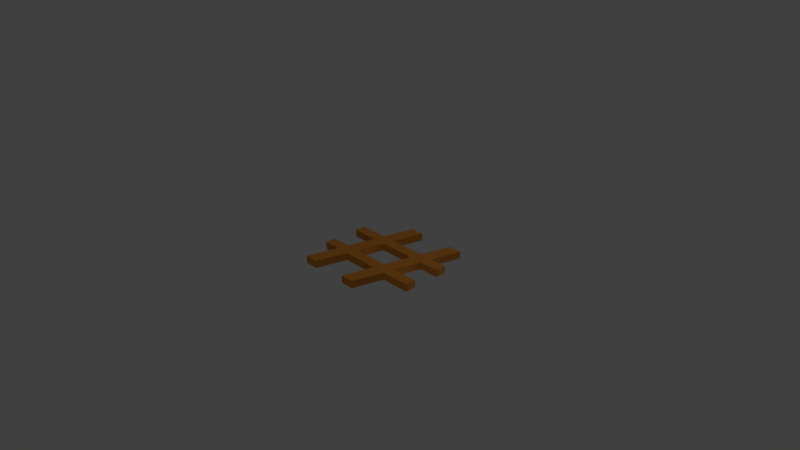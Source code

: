 # Source: hashtag.blend  (saved by Blender 2.79.0; exported with 4.5.12 LTS)
import bpy
from mathutils import Matrix  # noqa: F401  (used for matrix-valued properties, if any)

bpy.ops.wm.read_factory_settings(use_empty=True)
scene = bpy.context.scene
scene.name = 'Scene'

# ---- collections
col_collection_1 = bpy.data.collections.new('Collection 1'); scene.collection.children.link(col_collection_1)

# ---- materials (node trees are filled in below, after node groups)
mat_material_001 = bpy.data.materials.new('Material.001')
mat_material_001.alpha_threshold = 0.0
mat_material_001.use_transparent_shadow = False
mat_material_001.diffuse_color = (0.8, 0.3085, 0.04656, 1.0)
mat_material_001.roughness = 0.5

# ---- material node trees

# ---- world
world_world = bpy.data.worlds.new('World'); scene.world = world_world
world_world.color = (0.05088, 0.05088, 0.05088)
world_world.use_sun_shadow = False
world_world.sun_shadow_jitter_overblur = 0.0
world_world.cycles.sampling_method = 'MANUAL'

# ---- cameras
cam_camera = bpy.data.cameras.new('Camera')
cam_camera.clip_end = 100.0
cam_camera.lens = 35.0
cam_camera.sensor_width = 32.0
cam_camera.sensor_height = 18.0
cam_camera.ortho_scale = 7.314
cam_camera.dof.focus_distance = 0.0
cam_camera.dof.aperture_fstop = 128.0

# ---- lights
light_lamp = bpy.data.lights.new('Lamp', 'POINT')
light_lamp.transmission_factor = 0.0
light_lamp.cutoff_distance = 30.0
light_lamp.energy = 100.0
light_lamp.shadow_buffer_clip_start = 1.001
light_lamp.shadow_soft_size = 0.1
light_lamp.shadow_maximum_resolution = 0.006
light_lamp.use_absolute_resolution = True

# ---- curves / text
txt_text = bpy.data.curves.new('Text', 'FONT')
txt_text.dimensions = '2D'
txt_text.body = '#'
txt_text.materials.append(mat_material_001)
txt_text.use_path_clamp = True
txt_text.bevel_resolution = 0
txt_text.extrude = 0.02
txt_text.offset_x = -0.2164
txt_text.offset_y = -0.2321

# ---- objects
ob_text = bpy.data.objects.new('Text', txt_text)
ob_lamp = bpy.data.objects.new('Lamp', light_lamp)
ob_camera = bpy.data.objects.new('Camera', cam_camera)

# ---- transforms, parenting, visibility, modifiers, constraints
ob_text.location = (0.0, 0.0, 0.0)
ob_text.scale = (2.593, 2.154, 2.5)
ob_text.lineart.crease_threshold = 0.0
ob_lamp.location = (4.076, 1.005, 5.904)
ob_lamp.rotation_euler = (0.6503, 0.05522, 1.866)
ob_lamp.lock_rotations_4d = False
ob_lamp.empty_display_type = 'ARROWS'
ob_lamp.color = (0.0, 0.0, 0.0, 0.0)
ob_lamp.lineart.crease_threshold = 0.0
ob_camera.location = (7.481, -6.508, 5.344)
ob_camera.rotation_euler = (1.109, 0.0, 0.8149)
ob_camera.lock_rotations_4d = False
ob_camera.empty_display_type = 'ARROWS'
ob_camera.color = (0.0, 0.0, 0.0, 0.0)
ob_camera.display_type = 'WIRE'
ob_camera.lineart.crease_threshold = 0.0

# ---- collection membership
col_collection_1.objects.link(ob_text)
col_collection_1.objects.link(ob_lamp)
col_collection_1.objects.link(ob_camera)

# ---- scene / render settings (as saved in the file)
scene.camera = ob_camera
scene.frame_start = 0; scene.frame_end = 250; scene.frame_set(248)
scene.render.engine = 'BLENDER_EEVEE_NEXT'
scene.render.resolution_percentage = 50
scene.render.dither_intensity = 0.0
scene.cycles.use_denoising = False
scene.cycles.samples = 128
scene.cycles.sampling_pattern = 'TABULATED_SOBOL'
scene.cycles.use_adaptive_sampling = False
scene.cycles.use_light_tree = False
scene.cycles.blur_glossy = 0.0
scene.cycles.sample_clamp_indirect = 0.0
scene.view_settings.view_transform = 'Standard'
bpy.context.view_layer.update()
